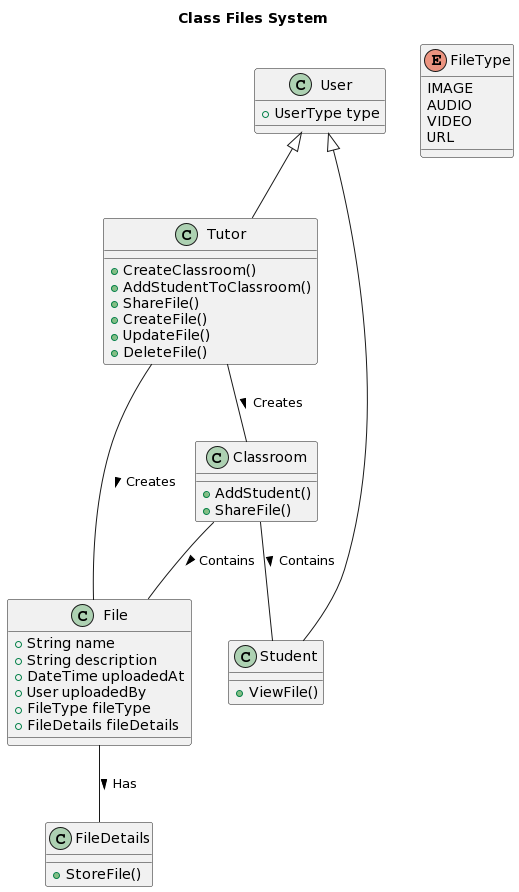

The diagram above was rendered by PlantUML. Its source (embedded in the PNG):
@startuml
title Class Files System

class User {
  +UserType type
}

class Tutor {
  +CreateClassroom()
  +AddStudentToClassroom()
  +ShareFile()
  +CreateFile()
  +UpdateFile()
  +DeleteFile()
}

class Student {
  +ViewFile()
}

class Classroom {
  +AddStudent()
  +ShareFile()
}

class File {
  +String name
  +String description
  +DateTime uploadedAt
  +User uploadedBy
  +FileType fileType
  +FileDetails fileDetails
}

enum FileType {
  IMAGE
  AUDIO
  VIDEO
  URL
}

class FileDetails {
  +StoreFile()
}

User <|-- Tutor
User <|-- Student
Tutor -- Classroom : Creates >
Tutor -- File : Creates >
Classroom -- Student : Contains >
Classroom -- File : Contains >
File -- FileDetails : Has >
@enduml